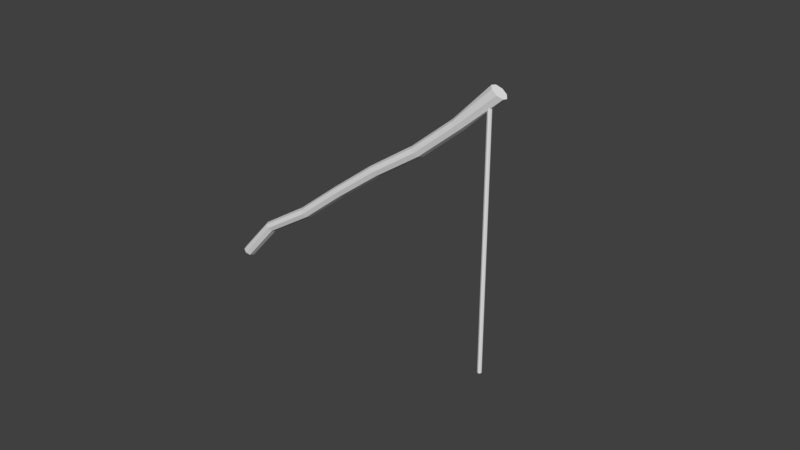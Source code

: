 # Source: FishingRodAlpha.blend  (saved by Blender 2.79.0; exported with 4.5.12 LTS)
import bpy
from mathutils import Matrix  # noqa: F401  (used for matrix-valued properties, if any)

bpy.ops.wm.read_factory_settings(use_empty=True)
scene = bpy.context.scene
scene.name = 'Scene'

# ---- collections
col_collection_1 = bpy.data.collections.new('Collection 1'); scene.collection.children.link(col_collection_1)

# ---- world
world_world = bpy.data.worlds.new('World'); scene.world = world_world
world_world.color = (0.05088, 0.05088, 0.05088)
world_world.use_sun_shadow = False
world_world.sun_shadow_jitter_overblur = 0.0
world_world.cycles.sampling_method = 'MANUAL'

# ---- meshes
me_cylinder = bpy.data.meshes.new('Cylinder')
me_cylinder.from_pydata([(-6.506, 1.0, -1.0), (18.39, 1.0, 1.0), (-5.75, 0.7071, -1.0), (19.46, 0.7071, 1.0), (-5.41, -4.371e-08, -1.0), (20.1, -4.371e-08, 1.0), (-5.684, -0.7071, -1.0), (19.94, -0.7071, 1.0), (-6.41, -1.0, -1.0), (19.0, -1.0, 1.0), (-7.165, -0.7071, -1.0), (17.85, -0.7071, 1.0), (-7.506, 1.192e-08, -1.0), (17.21, 1.192e-08, 1.0), (-7.234, 0.7071, -1.0), (17.45, 0.7071, 1.0), (-4.452, 1.0, -0.7143), (0.3814, 1.0, -0.4286), (4.035, 1.0, -0.1429), (7.943, 1.0, 0.1429), (12.43, 1.0, 0.4286), (15.88, 1.0, 0.7143), (16.69, 0.7071, 0.7143), (13.26, 0.7071, 0.4286), (8.745, 0.7071, 0.1429), (4.802, 0.7071, -0.1429), (1.157, 0.7071, -0.4286), (-3.702, 0.7071, -0.7143), (17.04, -4.371e-08, 0.7143), (13.6, -4.371e-08, 0.4286), (9.078, -4.371e-08, 0.1429), (5.119, -4.371e-08, -0.1429), (1.486, -4.371e-08, -0.4286), (-3.373, -4.371e-08, -0.7143), (16.71, -0.7071, 0.7143), (13.26, -0.7071, 0.4286), (8.745, -0.7071, 0.1429), (4.802, -0.7071, -0.1429), (1.176, -0.7071, -0.4286), (-3.657, -0.7071, -0.7143), (15.91, -1.0, 0.7143), (12.43, -1.0, 0.4286), (7.943, -1.0, 0.1429), (4.035, -1.0, -0.1429), (0.408, -1.0, -0.4286), (-4.388, -1.0, -0.7143), (15.09, -0.7071, 0.7143), (11.61, -0.7071, 0.4286), (7.141, -0.7071, 0.1429), (3.269, -0.7071, -0.1429), (-0.3666, -0.7071, -0.4286), (-5.137, -0.7071, -0.7143), (14.74, 1.192e-08, 0.7143), (11.27, 1.192e-08, 0.4286), (6.809, 1.192e-08, 0.1429), (2.952, 1.192e-08, -0.1429), (-0.6952, 1.192e-08, -0.4286), (-5.466, 1.192e-08, -0.7143), (15.07, 0.7071, 0.7143), (11.61, 0.7071, 0.4286), (7.141, 0.7071, 0.1429), (3.269, 0.7071, -0.1429), (-0.3857, 0.7071, -0.4286), (-5.183, 0.7071, -0.7143), (38.45, -0.09323, -0.3179), (18.29, -0.09323, 0.9458), (38.67, -0.1959, -0.314), (18.51, -0.1959, 0.9497), (38.76, -0.4436, -0.3124), (18.6, -0.4436, 0.9514), (38.67, -0.6914, -0.314), (18.51, -0.6914, 0.9497), (38.45, -0.794, -0.3179), (18.29, -0.794, 0.9458), (38.23, -0.6914, -0.3219), (18.07, -0.6914, 0.9419), (38.14, -0.4436, -0.3235), (17.98, -0.4436, 0.9403), (38.23, -0.1959, -0.3219), (18.07, -0.1959, 0.9419)], [], [(21, 1, 3, 22), (22, 3, 5, 28), (28, 5, 7, 34), (34, 7, 9, 40), (40, 9, 11, 46), (46, 11, 13, 52), (3, 1, 15, 13, 11, 9, 7, 5), (52, 13, 15, 58), (58, 15, 1, 21), (0, 2, 4, 6, 8, 10, 12, 14), (14, 63, 16, 0), (63, 62, 17, 16), (62, 61, 18, 17), (61, 60, 19, 18), (60, 59, 20, 19), (59, 58, 21, 20), (12, 57, 63, 14), (57, 56, 62, 63), (56, 55, 61, 62), (55, 54, 60, 61), (54, 53, 59, 60), (53, 52, 58, 59), (10, 51, 57, 12), (51, 50, 56, 57), (50, 49, 55, 56), (49, 48, 54, 55), (48, 47, 53, 54), (47, 46, 52, 53), (8, 45, 51, 10), (45, 44, 50, 51), (44, 43, 49, 50), (43, 42, 48, 49), (42, 41, 47, 48), (41, 40, 46, 47), (6, 39, 45, 8), (39, 38, 44, 45), (38, 37, 43, 44), (37, 36, 42, 43), (36, 35, 41, 42), (35, 34, 40, 41), (4, 33, 39, 6), (33, 32, 38, 39), (32, 31, 37, 38), (31, 30, 36, 37), (30, 29, 35, 36), (29, 28, 34, 35), (2, 27, 33, 4), (27, 26, 32, 33), (26, 25, 31, 32), (25, 24, 30, 31), (24, 23, 29, 30), (23, 22, 28, 29), (0, 16, 27, 2), (16, 17, 26, 27), (17, 18, 25, 26), (18, 19, 24, 25), (19, 20, 23, 24), (20, 21, 22, 23), (64, 65, 67, 66), (66, 67, 69, 68), (68, 69, 71, 70), (70, 71, 73, 72), (72, 73, 75, 74), (74, 75, 77, 76), (67, 65, 79, 77, 75, 73, 71, 69), (76, 77, 79, 78), (78, 79, 65, 64), (64, 66, 68, 70, 72, 74, 76, 78)])
me_cylinder.use_remesh_preserve_volume = False
me_cylinder.use_remesh_preserve_attributes = False
me_cylinder.use_mirror_vertex_groups = False
me_cylinder.update()

# ---- objects
ob_cylinder = bpy.data.objects.new('Cylinder', me_cylinder)

# ---- transforms, parenting, visibility, modifiers, constraints
ob_cylinder.location = (0.0, 0.0, 2.412)
ob_cylinder.rotation_euler = (1.804e-08, 0.4914, 7.191e-08)
ob_cylinder.scale = (0.09182, 0.09182, 2.737)
ob_cylinder.lineart.crease_threshold = 0.0

# ---- collection membership
col_collection_1.objects.link(ob_cylinder)

# ---- scene / render settings (as saved in the file)
scene.frame_start = 1; scene.frame_end = 250; scene.frame_set(1)
scene.render.engine = 'BLENDER_EEVEE_NEXT'
scene.render.resolution_percentage = 50
scene.render.dither_intensity = 0.0
scene.cycles.use_denoising = False
scene.cycles.samples = 128
scene.cycles.sampling_pattern = 'TABULATED_SOBOL'
scene.cycles.use_adaptive_sampling = False
scene.cycles.use_light_tree = False
scene.cycles.blur_glossy = 0.0
scene.cycles.sample_clamp_indirect = 0.0
scene.view_settings.view_transform = 'Standard'
bpy.context.view_layer.update()

# ---- added for rendering (the .blend has no active camera and no usable light): camera, sun
cam_auto = bpy.data.cameras.new('AutoCamera')
cam_auto.lens = 50.0
cam_auto.sensor_width = 36.0
cam_auto.clip_end = 1000.0
ob_auto_camera = bpy.data.objects.new('AutoCamera', cam_auto)
scene.collection.objects.link(ob_auto_camera)
ob_auto_camera.location = (9.88218, -10.3404, 8.62883)
ob_auto_camera.rotation_euler = (1.09748, -7.21219e-08, 0.694738)
scene.camera = ob_auto_camera
light_auto_sun = bpy.data.lights.new('AutoSun', 'SUN')
light_auto_sun.energy = 3.0
light_auto_sun.angle = 0.0523599
ob_auto_sun = bpy.data.objects.new('AutoSun', light_auto_sun)
scene.collection.objects.link(ob_auto_sun)
ob_auto_sun.rotation_euler = (0.872665, 0.174533, 0.523599)
bpy.context.view_layer.update()
